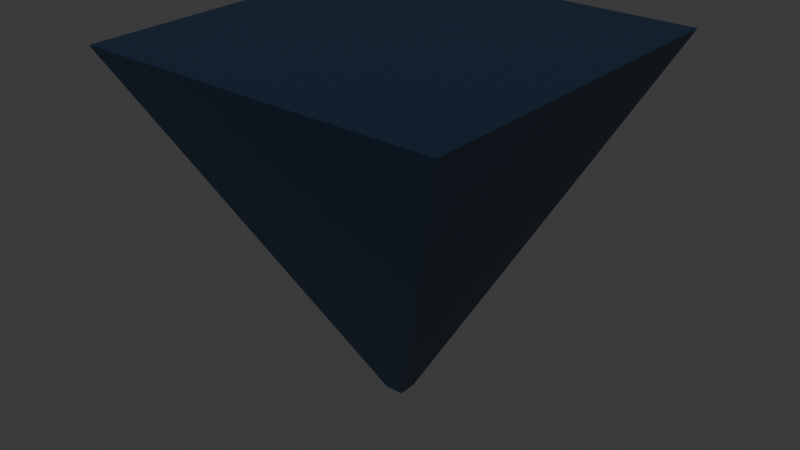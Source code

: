 # Source: r.blend  (saved by Blender 5.0.119; exported with 4.5.12 LTS)
import bpy
from mathutils import Matrix  # noqa: F401  (used for matrix-valued properties, if any)

bpy.ops.wm.read_factory_settings(use_empty=True)
scene = bpy.context.scene
scene.name = 'Scene'

# ---- collections
col_collection = bpy.data.collections.new('Collection'); scene.collection.children.link(col_collection)

# ---- materials (node trees are filled in below, after node groups)
mat_material = bpy.data.materials.new('Material')
mat_material.alpha_threshold = 0.0
mat_material.use_backface_culling_lightprobe_volume = False
mat_material.roughness = 0.5
mat_material.line_color = (0.0, 0.0, 0.0, 1.0)

# ---- material node trees
mat_material.use_nodes = True; mat_material.node_tree.nodes.clear()
_N = mat_material.node_tree.nodes; _L = mat_material.node_tree.links
n0 = _N.new('ShaderNodeOutputMaterial'); n0.name = 'Material Output'; n0.location = (200, 100)
n1 = _N.new('ShaderNodeBsdfPrincipled'); n1.name = 'Principled BSDF'; n1.location = (-200, 100)
n1.inputs[0].default_value = (0.004391, 0.0185, 0.04374, 1.0)
_L.new(n1.outputs[0], n0.inputs[0])
n0.is_active_output = True

# ---- world
world_world = bpy.data.worlds.new('World'); scene.world = world_world
world_world.use_nodes = True; world_world.node_tree.nodes.clear()
_N = world_world.node_tree.nodes; _L = world_world.node_tree.links
n0 = _N.new('ShaderNodeOutputWorld'); n0.name = 'World Output'; n0.location = (200, 100)
n1 = _N.new('ShaderNodeBackground'); n1.name = 'Background'; n1.location = (-200, 100)
n1.inputs[0].default_value = (0.05088, 0.05088, 0.05088, 1.0)
_L.new(n1.outputs[0], n0.inputs[0])
n0.is_active_output = True
world_world.color = (0.05088, 0.05088, 0.05088)
world_world.sun_shadow_jitter_overblur = 0.0

# ---- meshes
me_cube = bpy.data.meshes.new('Cube')
me_cube.from_pydata([(0.3797, 0.3797, 0.8277), (0.01924, 0.01924, 0.0), (0.3797, -0.3797, 0.8277), (0.01924, -0.01924, 0.0), (-0.3797, 0.3797, 0.8277), (-0.01924, 0.01924, 0.0), (-0.3797, -0.3797, 0.8277), (-0.01924, -0.01924, 0.0)], [], [(0, 4, 6, 2), (3, 2, 6, 7), (7, 6, 4, 5), (5, 1, 3, 7), (1, 0, 2, 3), (5, 4, 0, 1)])
_uv = me_cube.uv_layers.new(name='UVMap')
_uv.uv.foreach_set('vector', [0.625, 0.5, 0.875, 0.5, 0.875, 0.75, 0.625, 0.75, 0.375, 0.75, 0.625, 0.75, 0.625, 1.0, 0.375, 1.0, 0.375, 0.0, 0.625, 0.0, 0.625, 0.25, 0.375, 0.25, 0.125, 0.5, 0.375, 0.5, 0.375, 0.75, 0.125, 0.75, 0.375, 0.5, 0.625, 0.5, 0.625, 0.75, 0.375, 0.75, 0.375, 0.25, 0.625, 0.25, 0.625, 0.5, 0.375, 0.5])
me_cube.materials.append(mat_material)
me_cube.use_mirror_vertex_groups = False
me_cube.update()

# ---- objects
ob_cube = bpy.data.objects.new('Cube', me_cube)

# ---- transforms, parenting, visibility, modifiers, constraints
ob_cube.location = (0.0, 0.0, 0.0)
ob_cube.scale = (0.5, 0.5, 0.45)
ob_cube.lock_rotations_4d = False
ob_cube.empty_display_type = 'ARROWS'
ob_cube.lineart.crease_threshold = 0.0

# ---- collection membership
col_collection.objects.link(ob_cube)

# ---- scene / render settings (as saved in the file)
scene.frame_start = 1; scene.frame_end = 60; scene.frame_set(26)
scene.render.engine = 'BLENDER_EEVEE_NEXT'
scene.render.bake_bias = 0.0
scene.render.bake_samples = 0
scene.cycles.sampling_pattern = 'TABULATED_SOBOL'
scene.eevee.use_volume_custom_range = False
bpy.context.view_layer.update()

# ---- added for rendering (the .blend has no active camera and no usable light): camera, sun
cam_auto = bpy.data.cameras.new('AutoCamera')
cam_auto.lens = 50.0
cam_auto.sensor_width = 36.0
cam_auto.clip_end = 1000.0
ob_auto_camera = bpy.data.objects.new('AutoCamera', cam_auto)
scene.collection.objects.link(ob_auto_camera)
ob_auto_camera.location = (0.604656, -0.725587, 0.669968)
ob_auto_camera.rotation_euler = (1.09748, -7.21219e-08, 0.694738)
scene.camera = ob_auto_camera
light_auto_sun = bpy.data.lights.new('AutoSun', 'SUN')
light_auto_sun.energy = 3.0
light_auto_sun.angle = 0.0523599
ob_auto_sun = bpy.data.objects.new('AutoSun', light_auto_sun)
scene.collection.objects.link(ob_auto_sun)
ob_auto_sun.rotation_euler = (0.872665, 0.174533, 0.523599)
bpy.context.view_layer.update()

